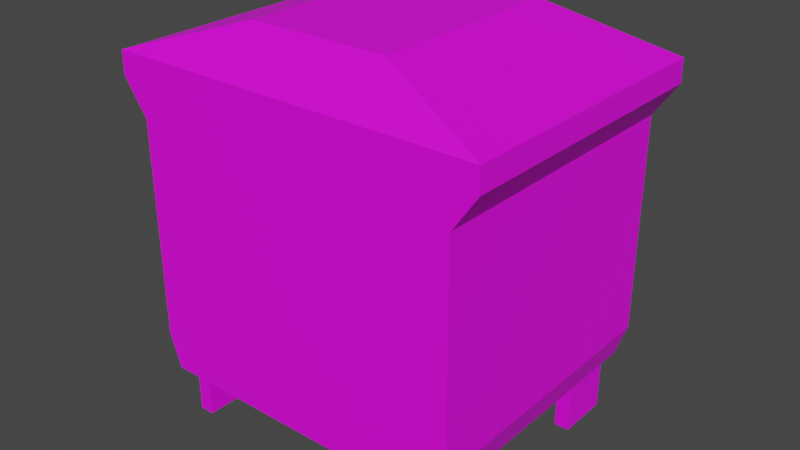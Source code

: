 # Source: TrashContainer01.blend  (saved by Blender 3.6.11; exported with 4.5.12 LTS)
import bpy
from mathutils import Matrix  # noqa: F401  (used for matrix-valued properties, if any)

bpy.ops.wm.read_factory_settings(use_empty=True)
scene = bpy.context.scene
scene.name = 'Scene'

# ---- collections
col_collection = bpy.data.collections.new('Collection'); scene.collection.children.link(col_collection)

# ---- images (referenced by path relative to the original .blend; pixels are not part of the script)
import os
ASSET_DIR = os.environ.get("B2B_ASSET_DIR", "")  # directory of the original .blend (textures are referenced by path, not embedded)
HERE = os.path.dirname(os.path.abspath(__file__))  # packed textures are extracted next to this script under _unpacked/

def load_image(name, relpath, width, height, colorspace="sRGB"):
    """Load a texture the original file referenced (path relative to the .blend, or extracted next to this script)."""
    p = next((c for c in (os.path.join(HERE, relpath), os.path.join(ASSET_DIR, relpath)) if relpath and os.path.exists(c)), "")
    if p:
        img = bpy.data.images.load(p, check_existing=True)
        img.name = name
    else:  # same state as the original file: an image datablock whose file is absent (Cycles renders it pink)
        img = bpy.data.images.new(name, width, height)
        img.source = "FILE"
        img.filepath = "//" + (relpath or name)
    img.colorspace_settings.name = colorspace
    return img
img_trashcontainer01_a_png = load_image('TrashContainer01_a.png', 'TrashContainer01_a.png', 1024, 1024, 'sRGB')

# ---- materials (node trees are filled in below, after node groups)
mat_material = bpy.data.materials.new('Material')
mat_material.alpha_threshold = 0.0
mat_material.use_transparent_shadow = False
mat_material.roughness = 0.5
mat_material.line_color = (0.0, 0.0, 0.0, 1.0)

# ---- material node trees
mat_material.use_nodes = True; mat_material.node_tree.nodes.clear()
_N = mat_material.node_tree.nodes; _L = mat_material.node_tree.links
n0 = _N.new('ShaderNodeOutputMaterial'); n0.name = 'Material Output'; n0.location = (300, 300)
n1 = _N.new('ShaderNodeBsdfPrincipled'); n1.name = 'Principled BSDF'; n1.location = (10, 300)
n1.distribution = 'GGX'
n1.subsurface_method = 'RANDOM_WALK_SKIN'
n1.inputs[3].default_value = 1.45
n1.inputs[27].default_value = (0.0, 0.0, 0.0, 1.0)
n1.inputs[28].default_value = 1.0
n2 = _N.new('ShaderNodeTexImage'); n2.name = 'Image Texture'; n2.location = (-280, 280)
n2.image = img_trashcontainer01_a_png
n2.interpolation = 'Closest'
_L.new(n1.outputs[0], n0.inputs[0])
_L.new(n2.outputs[0], n1.inputs[0])
n0.is_active_output = True

# ---- world
world_world = bpy.data.worlds.new('World'); scene.world = world_world
world_world.use_nodes = True; world_world.node_tree.nodes.clear()
_N = world_world.node_tree.nodes; _L = world_world.node_tree.links
n0 = _N.new('ShaderNodeOutputWorld'); n0.name = 'World Output'; n0.location = (300, 300)
n1 = _N.new('ShaderNodeBackground'); n1.name = 'Background'; n1.location = (10, 300)
n1.inputs[0].default_value = (0.05088, 0.05088, 0.05088, 1.0)
_L.new(n1.outputs[0], n0.inputs[0])
n0.is_active_output = True
world_world.color = (0.05088, 0.05088, 0.05088)
world_world.use_sun_shadow = False
world_world.sun_shadow_jitter_overblur = 0.0

# ---- meshes
me_cube = bpy.data.meshes.new('Cube')
me_cube.from_pydata([(0.9944, 0.8652, 1.52), (0.9229, 0.8652, 0.0), (0.9944, -0.8652, 1.52), (0.9229, -0.8652, 0.0), (-0.9944, 0.8652, 1.52), (-0.9229, 0.8652, 0.0), (-0.9944, -0.8652, 1.52), (-0.9229, -0.8652, 0.0), (0.9944, 0.8652, 0.2082), (-0.9944, -0.8652, 0.2082), (0.9944, -0.8652, 0.2082), (-0.9944, 0.8652, 0.2082), (1.138, 0.8652, 1.728), (1.138, -0.8652, 1.728), (-1.138, 0.8652, 1.728), (-1.138, -0.8652, 1.728), (1.138, 0.8652, 1.866), (1.138, -0.8652, 1.866), (-1.138, 0.8652, 1.866), (-1.138, -0.8652, 1.866), (1.072, 0.7812, 1.866), (1.072, -0.8013, 1.866), (-1.072, 0.7812, 1.866), (-1.072, -0.8013, 1.866), (1.072, -0.8013, 1.728), (-1.072, -0.8013, 1.728), (-0.9272, -0.8013, 1.52), (0.9272, 0.7812, 0.2082), (0.9272, -0.8013, 0.2082), (-0.9272, 0.7812, 0.2082), (-0.9272, -0.8013, 0.2082), (0.9272, 0.7812, 1.52), (0.9272, -0.8013, 1.52), (-0.9272, 0.7812, 1.52), (1.072, 0.7812, 1.728), (-1.072, 0.7812, 1.728)], [], [(6, 2, 13, 15), (10, 2, 6, 9), (9, 6, 4, 11), (5, 1, 3, 7), (8, 0, 2, 10), (11, 4, 0, 8), (5, 11, 8, 1), (1, 8, 10, 3), (7, 9, 11, 5), (3, 10, 9, 7), (14, 15, 19, 18), (4, 6, 15, 14), (2, 0, 12, 13), (0, 4, 14, 12), (15, 13, 17, 19), (12, 14, 18, 16), (13, 12, 16, 17), (16, 18, 22, 20), (17, 16, 20, 21), (18, 19, 23, 22), (19, 17, 21, 23), (22, 23, 25, 35), (21, 20, 34, 24), (35, 25, 26, 33), (24, 34, 31, 32), (33, 26, 30, 29), (32, 31, 27, 28), (27, 29, 30, 28), (28, 30, 26, 32), (29, 27, 31, 33), (32, 26, 25, 24), (33, 31, 34, 35), (22, 35, 34, 20), (23, 21, 24, 25)])
_uv = me_cube.uv_layers.new(name='UVMap')
_uv.uv.foreach_set('vector', [0.02564, 0.3711, 0.3462, 0.3711, 0.3718, 0.4102, 0.0, 0.4102, 0.3462, 0.1133, 0.3462, 0.3711, 0.02564, 0.3711, 0.02564, 0.1133, 0.6667, 0.6211, 0.6667, 0.8516, 0.391, 0.8516, 0.391, 0.6211, 0.3494, 0.4062, 0.02244, 0.4062, 0.02244, 0.1055, 0.3494, 0.1055, 0.3942, 0.1211, 0.3942, 0.3516, 0.6635, 0.3516, 0.6635, 0.1211, 0.3462, 0.6172, 0.3462, 0.875, 0.02564, 0.875, 0.02564, 0.6172, 0.3365, 0.5742, 0.3462, 0.6172, 0.02564, 0.6172, 0.03526, 0.5742, 0.3942, 0.07422, 0.3942, 0.1211, 0.6635, 0.1211, 0.6635, 0.07422, 0.6667, 0.5742, 0.6667, 0.6211, 0.391, 0.6211, 0.391, 0.5742, 0.3365, 0.07031, 0.3462, 0.1133, 0.02564, 0.1133, 0.03526, 0.07031, 0.3718, 0.9102, 0.6859, 0.9102, 0.6859, 0.9375, 0.3718, 0.9375, 0.391, 0.8516, 0.6667, 0.8516, 0.6859, 0.9102, 0.3718, 0.9102, 0.6635, 0.3516, 0.3942, 0.3516, 0.3718, 0.4102, 0.6859, 0.4102, 0.02564, 0.875, 0.3462, 0.875, 0.3718, 0.9141, 0.0, 0.9141, 0.0, 0.4102, 0.3718, 0.4102, 0.3718, 0.4375, 0.0, 0.4375, 0.0, 0.9141, 0.3718, 0.9141, 0.3718, 0.9414, 0.0, 0.9414, 0.6859, 0.4102, 0.3718, 0.4102, 0.3718, 0.4375, 0.6859, 0.4375, 0.3718, 0.4375, 0.0, 0.4375, 0.01282, 0.418, 0.359, 0.418, 0.6859, 0.4375, 0.3718, 0.4375, 0.3846, 0.418, 0.6763, 0.418, 0.6859, 0.4375, 0.3718, 0.4375, 0.3846, 0.418, 0.6763, 0.418, 0.3718, 0.4375, 0.0, 0.4375, 0.01282, 0.418, 0.359, 0.418, 0.6635, 0.9375, 0.3942, 0.9375, 0.3942, 0.9102, 0.6635, 0.9102, 0.6635, 0.9375, 0.3942, 0.9375, 0.3942, 0.9102, 0.6635, 0.9102, 0.6635, 0.9102, 0.3942, 0.9102, 0.3942, 0.8516, 0.6635, 0.8516, 0.6635, 0.9102, 0.3942, 0.9102, 0.3942, 0.8516, 0.6635, 0.8516, 0.6635, 0.8516, 0.3942, 0.8516, 0.3942, 0.6211, 0.6635, 0.6211, 0.6635, 0.8516, 0.3942, 0.8516, 0.3942, 0.6211, 0.6635, 0.6211, 0.02244, 0.1055, 0.3494, 0.1055, 0.3494, 0.4062, 0.02244, 0.4062, 0.02564, 0.1133, 0.3462, 0.1133, 0.3462, 0.3711, 0.02564, 0.3711, 0.02564, 0.1133, 0.3462, 0.1133, 0.3462, 0.3711, 0.02564, 0.3711, 0.02564, 0.3711, 0.3462, 0.3711, 0.3718, 0.4102, 0.0, 0.4102, 0.02564, 0.3711, 0.3462, 0.3711, 0.3718, 0.4102, 0.0, 0.4102, 0.0, 0.4375, 0.0, 0.4102, 0.3718, 0.4102, 0.3718, 0.4375, 0.3718, 0.4375, 0.0, 0.4375, 0.0, 0.4102, 0.3718, 0.4102])
me_cube.materials.append(mat_material)
me_cube.use_mirror_vertex_groups = False
me_cube.update()
me_cube_001 = bpy.data.meshes.new('Cube.001')
me_cube_001.from_pydata([(1.09, 1.641, 0.0), (1.09, 0.02969, 0.0), (-1.09, 1.641, 0.0), (-1.09, 0.02969, 0.0), (0.4255, 1.442, 0.2352), (0.4255, 0.2286, 0.2352), (-0.4255, 1.442, 0.2352), (-0.4255, 0.2286, 0.2352), (1.138, -0.02969, 0.0), (-1.138, -0.02969, 0.0), (1.138, 1.701, 0.0), (-1.138, 1.701, 0.0), (0.4894, 0.35, 0.2), (-0.4894, 0.35, 0.2), (0.4894, 1.321, 0.2), (-0.4894, 1.321, 0.2)], [], [(11, 9, 7, 6), (4, 6, 7, 5), (9, 8, 5, 7), (10, 11, 6, 4), (8, 10, 4, 5), (3, 2, 15, 13), (3, 1, 8, 9), (1, 0, 10, 8), (2, 3, 9, 11), (0, 2, 11, 10), (12, 13, 15, 14), (1, 3, 13, 12), (2, 0, 14, 15), (0, 1, 12, 14)])
_uv = me_cube_001.uv_layers.new(name='UVMap')
_uv.uv.foreach_set('vector', [0.9968, 0.9922, 0.6891, 0.9922, 0.7917, 0.8789, 0.8942, 0.8789, 0.7917, 0.8789, 0.7917, 0.668, 0.8942, 0.668, 0.8942, 0.8789, 1.0, 1.0, 1.0, 0.5469, 0.8942, 0.668, 0.8942, 0.8789, 0.6859, 0.5469, 0.6859, 1.0, 0.7917, 0.8789, 0.7917, 0.668, 1.0, 0.5469, 0.6859, 0.5469, 0.7917, 0.668, 0.8942, 0.668, 1.0, 0.5469, 0.6859, 0.5469, 0.7917, 0.668, 0.8942, 0.668, 0.6891, 0.5547, 0.6891, 0.9922, 0.6859, 1.0, 0.6859, 0.5469, 0.6891, 0.9922, 0.9968, 0.9922, 1.0, 1.0, 0.6859, 1.0, 1.0, 0.5469, 0.6859, 0.5469, 0.6891, 0.5547, 0.9968, 0.5547, 0.9968, 0.5547, 0.9968, 0.9922, 1.0, 1.0, 1.0, 0.5469, 0.8942, 0.668, 0.8942, 0.8789, 0.7917, 0.8789, 0.7917, 0.668, 0.6891, 0.9922, 0.6891, 0.5547, 0.7917, 0.668, 0.7917, 0.8789, 0.9968, 0.9922, 0.9968, 0.5547, 0.8942, 0.668, 0.8942, 0.8789, 0.9968, 0.9922, 0.6891, 0.9922, 0.7917, 0.8789, 0.8942, 0.8789])
me_cube_001.materials.append(mat_material)
me_cube_001.use_mirror_vertex_groups = False
me_cube_001.update()
me_cube_002 = bpy.data.meshes.new('Cube.002')
me_cube_002.from_pydata([(-0.8957, -0.7672, 0.0), (-0.8957, -0.7672, 0.3271), (-0.8957, -0.4441, 0.0), (-0.8957, -0.4441, 0.3271), (-0.806, -0.7672, 0.0), (-0.806, -0.7672, 0.3271), (-0.806, -0.4441, 0.0), (-0.806, -0.4441, 0.3271)], [], [(0, 1, 3, 2), (2, 3, 7, 6), (6, 7, 5, 4), (4, 5, 1, 0)])
_uv = me_cube_002.uv_layers.new(name='UVMap')
_uv.uv.foreach_set('vector', [0.6763, 0.0, 0.6763, 0.07422, 0.609, 0.07422, 0.609, 0.0, 0.6506, 0.07422, 0.6506, 0.0, 0.6603, 0.0, 0.6603, 0.07422, 0.6763, 0.0, 0.6763, 0.07422, 0.609, 0.07422, 0.609, 0.0, 0.6603, 0.07422, 0.6603, 0.0, 0.6506, 0.0, 0.6506, 0.07422])
me_cube_002.materials.append(mat_material)
me_cube_002.update()

# ---- objects
ob_trashcontainer01 = bpy.data.objects.new('TrashContainer01', me_cube)
ob_trashcontainer01_lid = bpy.data.objects.new('TrashContainer01.Lid', me_cube_001)
ob_trashcontainer01_wheels = bpy.data.objects.new('TrashContainer01.Wheels', me_cube_002)

# ---- transforms, parenting, visibility, modifiers, constraints
ob_trashcontainer01.location = (0.0, 0.0008917, 0.3271)
ob_trashcontainer01.lock_rotations_4d = False
ob_trashcontainer01.empty_display_type = 'ARROWS'
ob_trashcontainer01.lineart.crease_threshold = 0.0
ob_trashcontainer01_lid.location = (0.0, -0.8355, 2.193)
ob_trashcontainer01_lid.lock_rotations_4d = False
ob_trashcontainer01_lid.empty_display_type = 'ARROWS'
ob_trashcontainer01_lid.lineart.crease_threshold = 0.0
ob_trashcontainer01_wheels.location = (0.0, 0.0, 0.0)
_m = ob_trashcontainer01_wheels.modifiers.new('Mirror', 'MIRROR')
_m.use_axis = (True, True, False)

# ---- collection membership
col_collection.objects.link(ob_trashcontainer01)
col_collection.objects.link(ob_trashcontainer01_lid)
col_collection.objects.link(ob_trashcontainer01_wheels)

# ---- scene / render settings (as saved in the file)
scene.frame_start = 1; scene.frame_end = 250; scene.frame_set(1)
scene.render.engine = 'BLENDER_EEVEE_NEXT'
scene.cycles.sampling_pattern = 'TABULATED_SOBOL'
scene.view_settings.view_transform = 'Filmic'
bpy.context.view_layer.update()

# ---- added for rendering (the .blend has no active camera and no usable light): camera, sun
cam_auto = bpy.data.cameras.new('AutoCamera')
cam_auto.lens = 50.0
cam_auto.sensor_width = 36.0
cam_auto.clip_end = 1000.0
ob_auto_camera = bpy.data.objects.new('AutoCamera', cam_auto)
scene.collection.objects.link(ob_auto_camera)
ob_auto_camera.location = (3.47021, -4.16381, 3.99007)
ob_auto_camera.rotation_euler = (1.09748, -7.21219e-08, 0.694738)
scene.camera = ob_auto_camera
light_auto_sun = bpy.data.lights.new('AutoSun', 'SUN')
light_auto_sun.energy = 3.0
light_auto_sun.angle = 0.0523599
ob_auto_sun = bpy.data.objects.new('AutoSun', light_auto_sun)
scene.collection.objects.link(ob_auto_sun)
ob_auto_sun.rotation_euler = (0.872665, 0.174533, 0.523599)
bpy.context.view_layer.update()
